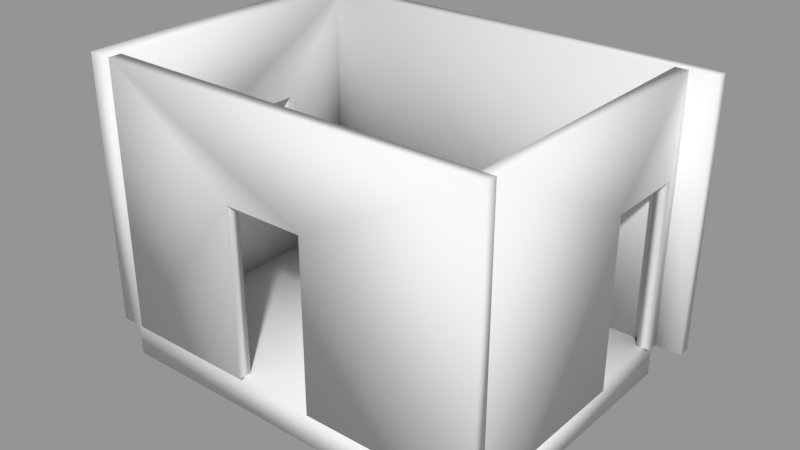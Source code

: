 # Source: Anne_Office.blend  (saved by Blender 2.79.0; exported with 4.5.12 LTS)
import bpy
from mathutils import Matrix  # noqa: F401  (used for matrix-valued properties, if any)

bpy.ops.wm.read_factory_settings(use_empty=True)
scene = bpy.context.scene
scene.name = 'Scene'

# ---- collections
col_collection_1 = bpy.data.collections.new('Collection 1'); scene.collection.children.link(col_collection_1)

# ---- meshes
me_basic_wall_wall_int_16p_100blk_12p_2__310906__geometry = bpy.data.meshes.new('Basic Wall Wall-Int_16P-100Blk-12P 2 [310906] Geometry')
me_basic_wall_wall_int_16p_100blk_12p_2__310906__geometry.from_pydata([(-6.989, 10.69, 10.83), (-6.989, -0.2713, 10.83), (-6.989, -0.2713, 1.323e-23), (-6.989, 6.914, -1.323e-23), (-6.989, 6.914, 6.923), (-6.989, 10.23, 6.923), (-6.989, 10.23, -1.323e-23), (-6.989, 10.69, -1.323e-23), (-7.513, -0.2713, 10.83), (-7.513, 10.69, 10.83), (-7.513, 10.69, 1.323e-23), (-7.513, 10.23, -1.323e-23), (-7.513, 10.23, 6.923), (-7.513, 6.914, 6.923), (-7.513, 6.914, 0.0), (-7.513, -0.2713, 0.0), (-7.251, 10.23, 6.923), (-7.251, 10.23, 0.0), (-7.251, 6.914, 6.923), (-7.251, 6.914, 0.0), (-7.251, 10.95, -1.542), (-7.251, -0.5338, -1.542), (-23.32, -0.5338, -1.542), (-23.32, 10.95, -1.542), (-7.251, 10.95, 0.0), (-23.32, 10.95, 0.0), (-23.32, -0.5338, 0.0), (-7.251, -0.5338, 0.0), (-22.83, 10.69, 0.0), (-7.513, 10.69, 0.0), (-6.989, 10.69, 0.0), (-5.939, 10.69, 0.0), (-5.939, 10.69, 10.83), (-6.989, 10.69, 10.83), (-7.513, 10.69, 10.83), (-22.83, 10.69, 10.83), (-22.83, 11.21, 0.0), (-22.83, 11.21, 10.83), (-5.939, 11.21, 10.83), (-5.939, 11.21, 0.0), (-6.989, -0.7963, 10.83), (-22.83, -0.7963, 10.83), (-22.83, -0.7963, 6.617e-24), (-17.32, -0.7963, -1.323e-23), (-17.32, -0.7963, 6.923), (-14.01, -0.7963, 6.923), (-14.01, -0.7963, 0.0), (-6.989, -0.7963, -6.617e-24), (-22.83, -0.2713, 10.83), (-7.513, -0.2713, 10.83), (-6.989, -0.2713, 10.83), (-6.989, -0.2713, 6.617e-24), (-7.513, -0.2713, -1.323e-23), (-14.01, -0.2713, -1.323e-23), (-14.01, -0.2713, 6.923), (-17.32, -0.2713, 6.923), (-17.32, -0.2713, -1.323e-23), (-22.83, -0.2713, -6.617e-24), (-14.01, -0.5338, 6.923), (-14.01, -0.5338, 0.0), (-17.32, -0.5338, 6.923), (-17.32, -0.5338, 0.0), (-22.83, -0.7963, 0.0), (-22.83, 11.21, 0.0), (-22.83, 11.21, 10.83), (-22.83, -0.7963, 10.83), (-22.83, 7.73, 6.923), (-22.83, 7.73, 2.953), (-22.83, 3.268, 2.953), (-22.83, 3.268, 6.923), (-23.81, -0.7963, 0.0), (-23.81, -0.7963, 10.83), (-23.81, 11.21, 10.83), (-23.81, 11.21, 0.0), (-23.81, 7.73, 6.923), (-23.81, 3.268, 6.923), (-23.81, 3.268, 2.953), (-23.81, 7.73, 2.953), (-23.16, 7.73, 6.923), (-23.16, 7.73, 2.953), (-23.16, 3.268, 2.953), (-23.16, 3.268, 6.923)], [], [(2, 3, 4), (1, 4, 0), (4, 1, 2), (6, 7, 5), (5, 0, 4), (0, 5, 7), (10, 11, 12), (9, 12, 13), (12, 9, 10), (14, 15, 13), (13, 8, 9), (8, 13, 15), (3, 2, 15), (15, 14, 3), (7, 6, 11), (11, 10, 7), (1, 0, 9), (9, 8, 1), (15, 2, 1), (1, 8, 15), (7, 10, 9), (9, 0, 7), (11, 17, 16), (16, 12, 11), (17, 6, 5), (5, 16, 17), (12, 5, 4), (4, 13, 12), (13, 18, 19), (19, 14, 13), (18, 4, 3), (3, 19, 18), (23, 20, 21), (21, 22, 23), (26, 27, 24), (24, 25, 26), (21, 20, 24), (24, 27, 21), (22, 21, 26), (27, 26, 21), (23, 22, 26), (26, 25, 23), (20, 23, 24), (25, 24, 23), (28, 29, 35), (34, 35, 29), (29, 30, 34), (30, 31, 33), (32, 33, 31), (30, 33, 34), (38, 39, 37), (36, 37, 39), (31, 30, 39), (29, 36, 39), (36, 29, 28), (29, 39, 30), (32, 31, 39), (39, 38, 32), (33, 32, 38), (34, 38, 37), (38, 34, 33), (34, 37, 35), (37, 28, 35), (28, 37, 36), (42, 43, 44), (41, 44, 45), (44, 41, 42), (46, 47, 45), (45, 40, 41), (40, 45, 47), (51, 52, 49), (51, 49, 50), (54, 49, 52), (54, 52, 53), (56, 57, 55), (54, 55, 48), (48, 55, 57), (54, 48, 49), (47, 46, 52), (52, 51, 47), (52, 46, 53), (43, 42, 57), (57, 56, 43), (41, 40, 49), (50, 49, 40), (49, 48, 41), (40, 47, 51), (51, 50, 40), (53, 59, 58), (58, 54, 53), (59, 46, 45), (45, 58, 59), (55, 45, 44), (45, 55, 54), (55, 60, 61), (61, 56, 55), (60, 44, 43), (43, 61, 60), (57, 42, 41), (41, 48, 57), (62, 68, 69), (68, 62, 63), (65, 69, 64), (69, 65, 62), (67, 63, 66), (63, 67, 68), (66, 64, 69), (64, 66, 63), (73, 77, 74), (77, 73, 76), (72, 74, 75), (74, 72, 73), (76, 70, 75), (70, 76, 73), (75, 71, 72), (71, 75, 70), (63, 62, 73), (70, 73, 62), (65, 64, 72), (72, 71, 65), (79, 78, 74), (74, 77, 79), (67, 66, 79), (78, 79, 66), (68, 67, 76), (77, 76, 67), (81, 80, 76), (76, 75, 81), (69, 68, 81), (80, 81, 68), (66, 69, 75), (75, 74, 66), (64, 63, 73), (73, 72, 64), (71, 70, 62), (62, 65, 71)])
me_basic_wall_wall_int_16p_100blk_12p_2__310906__geometry.polygons.foreach_set('use_smooth', [True] * 136)
_uv = me_basic_wall_wall_int_16p_100blk_12p_2__310906__geometry.uv_layers.new(name='UVChannel_1')
_uv.uv.foreach_set('vector', [0.2625, 1.323e-23, 7.448, -1.323e-23, 7.448, 6.923, 0.2625, 10.83, 7.448, 6.923, 11.22, 10.83, 7.448, 6.923, 0.2625, 10.83, 0.2625, 1.323e-23, 10.76, -1.323e-23, 11.22, -1.323e-23, 10.76, 6.923, 10.76, 6.923, 11.22, 10.83, 7.448, 6.923, 11.22, 10.83, 10.76, 6.923, 11.22, -1.323e-23, -11.22, 1.323e-23, -10.76, -1.323e-23, -10.76, 6.923, -11.22, 10.83, -10.76, 6.923, -7.448, 6.923, -10.76, 6.923, -11.22, 10.83, -11.22, 1.323e-23, -7.448, 0.0, -0.2625, 0.0, -7.448, 6.923, -7.448, 6.923, -0.2625, 10.83, -11.22, 10.83, -0.2625, 10.83, -7.448, 6.923, -0.2625, 0.0, 3.713e-16, 7.448, 4.441e-16, 0.2625, 0.5249, 0.2625, 0.5249, 0.2625, 0.5249, 7.448, 3.713e-16, 7.448, 3.331e-16, 11.22, 4.441e-16, 10.76, 0.5249, 10.76, 0.5249, 10.76, 0.5249, 11.22, 3.331e-16, 11.22, 1.865e-14, 11.22, 0.0, 0.2625, 0.5249, 0.2625, 0.5249, 0.2625, 0.5249, 11.22, 1.865e-14, 11.22, -1.05, 0.0, -1.575, 0.0, -1.575, 10.83, -1.575, 10.83, -1.05, 10.83, -1.05, 0.0, 0.2625, 0.0, -0.2625, 0.0, -0.2625, 10.83, -0.2625, 10.83, 0.2625, 10.83, 0.2625, 0.0, -0.2625, 0.0, -1.927e-07, 0.0, -1.927e-07, 6.923, -1.927e-07, 6.923, -0.2625, 6.923, -0.2625, 0.0, -1.927e-07, 0.0, 0.2625, 0.0, 0.2625, 6.923, 0.2625, 6.923, -1.927e-07, 6.923, -1.927e-07, 0.0, 5.525, 0.0, 5.0, -8.882e-16, 5.0, 3.314, 5.0, 3.314, 5.525, 3.314, 5.525, 0.0, 0.2625, 6.923, 1.927e-07, 6.923, 1.927e-07, 4.255e-08, 1.927e-07, 4.255e-08, 0.2625, 4.255e-08, 0.2625, 6.923, 1.927e-07, 6.923, -0.2625, 6.923, -0.2625, 4.255e-08, -0.2625, 4.255e-08, 1.927e-07, 4.255e-08, 1.927e-07, 6.923, -23.32, -10.95, -7.251, -10.95, -7.251, 0.5338, -7.251, 0.5338, -23.32, 0.5338, -23.32, -10.95, -23.32, -0.5338, -7.251, -0.5338, -7.251, 10.95, -7.251, 10.95, -23.32, 10.95, -23.32, -0.5338, -0.5338, -1.542, 10.95, -1.542, 10.95, 5.945e-08, 10.95, 5.945e-08, -0.5338, 5.945e-08, -0.5338, -1.542, -23.32, -1.542, -7.251, -1.542, -23.32, 5.945e-08, -7.251, 5.945e-08, -23.32, 5.945e-08, -7.251, -1.542, -10.95, -1.542, 0.5338, -1.542, 0.5338, 5.945e-08, 0.5338, 5.945e-08, -10.95, 5.945e-08, -10.95, -1.542, -7.251, 1.542, -23.32, 1.542, -7.251, -5.945e-08, -23.32, -5.945e-08, -7.251, -5.945e-08, -23.32, 1.542, 0.4921, 0.0, 15.81, 0.0, 0.4921, 10.83, 15.81, 10.83, 0.4921, 10.83, 15.81, 0.0, 15.81, 0.0, 16.33, 0.0, 15.81, 10.83, 16.33, 0.0, 17.38, 0.0, 16.33, 10.83, 17.38, 10.83, 16.33, 10.83, 17.38, 0.0, 16.33, 0.0, 16.33, 10.83, 15.81, 10.83, -17.38, 10.83, -17.38, 0.0, -0.4921, 10.83, -0.4921, 0.0, -0.4921, 10.83, -17.38, 0.0, -3.553e-15, 17.38, -3.332e-15, 16.33, 0.5249, 17.38, -3.221e-15, 15.81, 0.5249, 0.4921, 0.5249, 17.38, 0.5249, 0.4921, -3.221e-15, 15.81, 0.0, 0.4921, -3.221e-15, 15.81, 0.5249, 17.38, -3.332e-15, 16.33, 0.0, 10.83, 0.0, 0.0, 0.5249, 0.0, 0.5249, 0.0, 0.5249, 10.83, 0.0, 10.83, 2.209e-16, 1.05, 0.0, 0.0, 0.5249, -1.323e-23, 3.313e-16, 1.575, 0.5249, -1.323e-23, 0.5249, 16.89, 0.5249, -1.323e-23, 3.313e-16, 1.575, 2.209e-16, 1.05, 3.313e-16, 1.575, 0.5249, 16.89, 3.553e-15, 16.89, 38.32, 10.83, 37.8, 0.0, 37.8, 10.83, 37.8, 0.0, 38.32, 10.83, 38.32, 0.0, 0.4921, 6.617e-24, 5.996, -1.323e-23, 5.996, 6.923, 0.4921, 10.83, 5.996, 6.923, 9.309, 6.923, 5.996, 6.923, 0.4921, 10.83, 0.4921, 6.617e-24, 9.309, 0.0, 16.33, -6.617e-24, 9.309, 6.923, 9.309, 6.923, 16.33, 10.83, 0.4921, 10.83, 16.33, 10.83, 9.309, 6.923, 16.33, -6.617e-24, -16.33, 6.617e-24, -15.81, -1.323e-23, -15.81, 10.83, -16.33, 6.617e-24, -15.81, 10.83, -16.33, 10.83, -9.309, 6.923, -15.81, 10.83, -15.81, -1.323e-23, -9.309, 6.923, -15.81, -1.323e-23, -9.309, -1.323e-23, -5.996, -1.323e-23, -0.4921, -6.617e-24, -5.996, 6.923, -9.309, 6.923, -5.996, 6.923, -0.4921, 10.83, -0.4921, 10.83, -5.996, 6.923, -0.4921, -6.617e-24, -9.309, 6.923, -0.4921, 10.83, -15.81, 10.83, -4.219e-15, 16.33, -2.442e-15, 9.309, 0.5249, 15.81, 0.5249, 15.81, 0.5249, 16.33, -4.219e-15, 16.33, 0.5249, 15.81, -2.442e-15, 9.309, 0.5249, 9.309, -1.538e-15, 5.996, -1.11e-16, 0.4921, 0.5249, 0.4921, 0.5249, 0.4921, 0.5249, 5.996, -1.538e-15, 5.996, 3.997e-15, 15.58, -1.11e-16, -0.2625, 0.5249, 0.2625, 0.5249, -0.2625, 0.5249, 0.2625, -1.11e-16, -0.2625, 0.5249, 0.2625, 0.5249, 15.58, 3.997e-15, 15.58, -0.2625, 10.83, -0.2625, 0.0, 0.2625, 0.0, 0.2625, 0.0, 0.2625, 10.83, -0.2625, 10.83, -0.2625, 0.0, -1.927e-07, 0.0, -1.927e-07, 6.923, -1.927e-07, 6.923, -0.2625, 6.923, -0.2625, 0.0, -1.927e-07, 0.0, 0.2625, 0.0, 0.2625, 6.923, 0.2625, 6.923, -1.927e-07, 6.923, -1.927e-07, 0.0, 5.525, 3.314, 5.0, 8.882e-16, 5.0, 3.314, 5.0, 8.882e-16, 5.525, 3.314, 5.525, 0.0, 0.2625, 6.923, 1.927e-07, 6.923, 1.927e-07, 4.255e-08, 1.927e-07, 4.255e-08, 0.2625, 4.255e-08, 0.2625, 6.923, 1.927e-07, 6.923, -0.2625, 6.923, -0.2625, 4.255e-08, -0.2625, 4.255e-08, 1.927e-07, 4.255e-08, 1.927e-07, 6.923, 26.84, 0.0, 26.32, 0.0, 26.32, 10.83, 26.32, 10.83, 26.84, 10.83, 26.84, 0.0, -0.2625, 0.0, 3.801, 2.953, 3.801, 6.923, 3.801, 2.953, -0.2625, 0.0, 11.75, 0.0, -0.2625, 10.83, 3.801, 6.923, 11.75, 10.83, 3.801, 6.923, -0.2625, 10.83, -0.2625, 0.0, 8.263, 2.953, 11.75, 0.0, 8.263, 6.923, 11.75, 0.0, 8.263, 2.953, 3.801, 2.953, 8.263, 6.923, 11.75, 10.83, 3.801, 6.923, 11.75, 10.83, 8.263, 6.923, 11.75, 0.0, -11.75, 0.0, -8.263, 2.953, -8.263, 6.923, -8.263, 2.953, -11.75, 0.0, -3.801, 2.953, -11.75, 10.83, -8.263, 6.923, -3.801, 6.923, -8.263, 6.923, -11.75, 10.83, -11.75, 0.0, -3.801, 2.953, 0.2625, 0.0, -3.801, 6.923, 0.2625, 0.0, -3.801, 2.953, -11.75, 0.0, -3.801, 6.923, 0.2625, 10.83, -11.75, 10.83, 0.2625, 10.83, -3.801, 6.923, 0.2625, 0.0, -2.132e-14, 11.75, 0.0, -0.2625, 0.9843, 11.75, 0.9843, -0.2625, 0.9843, 11.75, 0.0, -0.2625, 2.132e-14, 11.75, 0.0, -0.2625, 0.9843, -0.2625, 0.9843, -0.2625, 0.9843, 11.75, 2.132e-14, 11.75, 0.1558, 2.953, 0.1558, 6.923, -0.4921, 6.923, -0.4921, 6.923, -0.4921, 2.953, 0.1558, 2.953, 0.0, 3.97, 0.0, 0.0, 0.3363, 3.97, 0.3363, 0.0, 0.3363, 3.97, 0.0, 0.0, -2.511e-14, 4.462, 0.0, 0.0, 0.9843, 4.462, 0.9843, 0.0, 0.9843, 4.462, 0.0, 0.0, -0.1558, 6.923, -0.1558, 2.953, 0.4921, 2.953, 0.4921, 2.953, 0.4921, 6.923, -0.1558, 6.923, 0.0, 3.97, 0.0, 0.0, 0.3363, 3.97, 0.3363, 0.0, 0.3363, 3.97, 0.0, 0.0, -7.105e-15, 4.462, 0.0, 0.0, 0.9843, 0.0, 0.9843, 0.0, 0.9843, 4.462, -7.105e-15, 4.462, -0.4921, 10.83, -0.4921, 0.0, 0.4921, 0.0, 0.4921, 0.0, 0.4921, 10.83, -0.4921, 10.83, -0.4921, 10.83, -0.4921, 0.0, 0.4921, 0.0, 0.4921, 0.0, 0.4921, 10.83, -0.4921, 10.83])
me_basic_wall_wall_int_16p_100blk_12p_2__310906__geometry.use_remesh_preserve_volume = False
me_basic_wall_wall_int_16p_100blk_12p_2__310906__geometry.use_remesh_preserve_attributes = False
me_basic_wall_wall_int_16p_100blk_12p_2__310906__geometry.use_mirror_vertex_groups = False
me_basic_wall_wall_int_16p_100blk_12p_2__310906__geometry.update()
me_basic_wall_wall_int_16p_100blk_12p_2__310906__geometry.normals_split_custom_set([tuple(v) for v in zip(*[iter([0.5774, -0.5773, -0.5773, 0.5773, 0.5774, -0.5774, 0.9045, 0.3015, -0.3015, 0.5773, -0.5774, 0.5774, 0.9045, 0.3015, -0.3015, 0.5774, 0.5773, 0.5773, 0.9045, 0.3015, -0.3015, 0.5773, -0.5774, 0.5774, 0.5774, -0.5773, -0.5773, 0.5774, -0.5774, -0.5774, 0.5773, 0.5773, -0.5774, 0.9045, -0.3015, -0.3015, 0.9045, -0.3015, -0.3015, 0.5774, 0.5773, 0.5773, 0.9045, 0.3015, -0.3015, 0.5774, 0.5773, 0.5773, 0.9045, -0.3015, -0.3015, 0.5773, 0.5773, -0.5774, -0.5774, 0.5773, -0.5773, -0.5773, -0.5773, -0.5774, -0.9045, -0.3015, -0.3015, -0.5774, 0.5773, 0.5773, -0.9045, -0.3015, -0.3015, -0.9045, 0.3015, -0.3015, -0.9045, -0.3015, -0.3015, -0.5774, 0.5773, 0.5773, -0.5774, 0.5773, -0.5773, -0.5774, 0.5774, -0.5774, -0.5774, -0.5773, -0.5773, -0.9045, 0.3015, -0.3015, -0.9045, 0.3015, -0.3015, -0.5773, -0.5774, 0.5774, -0.5774, 0.5773, 0.5773, -0.5773, -0.5774, 0.5774, -0.9045, 0.3015, -0.3015, -0.5774, -0.5773, -0.5773, 0.5773, 0.5774, -0.5774, 0.5774, -0.5773, -0.5773, -0.5774, -0.5773, -0.5773, -0.5774, -0.5773, -0.5773, -0.5774, 0.5774, -0.5774, 0.5773, 0.5774, -0.5774, 0.5773, 0.5773, -0.5774, 0.5774, -0.5774, -0.5774, -0.5773, -0.5773, -0.5774, -0.5773, -0.5773, -0.5774, -0.5774, 0.5773, -0.5773, 0.5773, 0.5773, -0.5774, 0.5773, -0.5774, 0.5774, 0.5774, 0.5773, 0.5773, -0.5774, 0.5773, 0.5773, -0.5774, 0.5773, 0.5773, -0.5773, -0.5774, 0.5774, 0.5773, -0.5774, 0.5774, -0.5774, -0.5773, -0.5773, 0.5774, -0.5773, -0.5773, 0.5773, -0.5774, 0.5774, 0.5773, -0.5774, 0.5774, -0.5773, -0.5774, 0.5774, -0.5774, -0.5773, -0.5773, 0.5773, 0.5773, -0.5774, -0.5774, 0.5773, -0.5773, -0.5774, 0.5773, 0.5773, -0.5774, 0.5773, 0.5773, 0.5774, 0.5773, 0.5773, 0.5773, 0.5773, -0.5774, -0.5773, -0.5773, -0.5774, 0.0, -1.0, 0.0, 0.0, -1.0, 0.0, 0.0, -1.0, 0.0, -0.9045, -0.3015, -0.3015, -0.5773, -0.5773, -0.5774, 0.0, -1.0, 0.0, 0.5774, -0.5774, -0.5774, 0.9045, -0.3015, -0.3015, 0.9045, -0.3015, -0.3015, 0.0, -1.0, 0.0, 0.0, -1.0, 0.0, -0.9045, -0.3015, -0.3015, 0.9045, -0.3015, -0.3015, 0.9045, 0.3015, -0.3015, 0.9045, 0.3015, -0.3015, -0.9045, 0.3015, -0.3015, -0.9045, -0.3015, -0.3015, -0.9045, 0.3015, -0.3015, 0.0, 1.0, 0.0, 0.0, 1.0, 0.0, 0.0, 1.0, 0.0, -0.5774, 0.5774, -0.5774, -0.9045, 0.3015, -0.3015, 0.0, 1.0, 0.0, 0.9045, 0.3015, -0.3015, 0.5773, 0.5774, -0.5774, 0.5773, 0.5774, -0.5774, 0.0, 1.0, 0.0, 0.0, 1.0, 0.0, -0.5773, 0.5773, -0.5774, 0.5774, 0.5774, -0.5774, 0.5773, -0.5773, -0.5774, 0.5773, -0.5773, -0.5774, -0.5774, -0.5774, -0.5774, -0.5773, 0.5773, -0.5774, -0.5773, -0.5773, 0.5774, 0.5774, -0.5774, 0.5774, 0.5773, 0.5773, 0.5774, 0.5773, 0.5773, 0.5774, -0.5774, 0.5774, 0.5774, -0.5773, -0.5773, 0.5774, 0.5773, -0.5773, -0.5774, 0.5774, 0.5774, -0.5774, 0.5773, 0.5773, 0.5774, 0.5773, 0.5773, 0.5774, 0.5774, -0.5774, 0.5774, 0.5773, -0.5773, -0.5774, -0.5774, -0.5774, -0.5774, 0.5773, -0.5773, -0.5774, -0.5773, -0.5773, 0.5774, 0.5774, -0.5774, 0.5774, -0.5773, -0.5773, 0.5774, 0.5773, -0.5773, -0.5774, -0.5773, 0.5773, -0.5774, -0.5774, -0.5774, -0.5774, -0.5773, -0.5773, 0.5774, -0.5773, -0.5773, 0.5774, -0.5774, 0.5774, 0.5774, -0.5773, 0.5773, -0.5774, 0.5774, 0.5774, -0.5774, -0.5773, 0.5773, -0.5774, 0.5773, 0.5773, 0.5774, -0.5774, 0.5774, 0.5774, 0.5773, 0.5773, 0.5774, -0.5773, 0.5773, -0.5774, -0.5774, -0.5773, -0.5773, 0.0, -0.7071, -0.7071, -0.5773, -0.5774, 0.5773, 0.0, -0.7071, 0.7071, -0.5773, -0.5774, 0.5773, 0.0, -0.7071, -0.7071, 0.0, -0.7071, -0.7071, 0.0, -0.7071, -0.7071, 0.0, -0.7071, 0.7071, 0.0, -0.7071, -0.7071, 0.5773, -0.5774, -0.5773, 0.0, -0.7071, 0.7071, 0.5774, -0.5773, 0.5773, 0.0, -0.7071, 0.7071, 0.5773, -0.5774, -0.5773, 0.0, -0.7071, -0.7071, 0.0, -0.7071, 0.7071, 0.0, -0.7071, 0.7071, 0.5774, 0.5774, 0.5773, 0.5774, 0.5774, -0.5773, -0.5774, 0.5773, 0.5774, -0.5773, 0.5773, -0.5774, -0.5774, 0.5773, 0.5774, 0.5774, 0.5774, -0.5773, 0.5773, -0.5774, -0.5773, 0.0, -0.7071, -0.7071, 0.5774, 0.5774, -0.5773, 0.0, -0.7071, -0.7071, -0.5773, 0.5773, -0.5774, 0.5774, 0.5774, -0.5773, -0.5773, 0.5773, -0.5774, 0.0, -0.7071, -0.7071, -0.5774, -0.5773, -0.5773, 0.0, -0.7071, -0.7071, 0.5774, 0.5774, -0.5773, 0.0, -0.7071, -0.7071, 0.5774, -0.5773, 0.5773, 0.5773, -0.5774, -0.5773, 0.5774, 0.5774, -0.5773, 0.5774, 0.5774, -0.5773, 0.5774, 0.5774, 0.5773, 0.5774, -0.5773, 0.5773, 0.0, -0.7071, 0.7071, 0.5774, -0.5773, 0.5773, 0.5774, 0.5774, 0.5773, 0.0, -0.7071, 0.7071, 0.5774, 0.5774, 0.5773, -0.5774, 0.5773, 0.5774, 0.5774, 0.5774, 0.5773, 0.0, -0.7071, 0.7071, 0.0, -0.7071, 0.7071, 0.0, -0.7071, 0.7071, -0.5774, 0.5773, 0.5774, -0.5773, -0.5774, 0.5773, -0.5774, 0.5773, 0.5774, -0.5774, -0.5773, -0.5773, -0.5773, -0.5774, 0.5773, -0.5774, -0.5773, -0.5773, -0.5774, 0.5773, 0.5774, -0.5773, 0.5773, -0.5774, -0.5773, -0.5774, -0.5773, 0.5774, -0.5773, -0.5774, 0.3015, -0.9045, -0.3015, -0.5774, -0.5773, 0.5774, 0.3015, -0.9045, -0.3015, -0.3015, -0.9045, -0.3015, 0.3015, -0.9045, -0.3015, -0.5774, -0.5773, 0.5774, -0.5773, -0.5774, -0.5773, -0.5773, -0.5773, -0.5774, 0.5773, -0.5774, -0.5774, -0.3015, -0.9045, -0.3015, -0.3015, -0.9045, -0.3015, 0.5773, -0.5773, 0.5774, -0.5774, -0.5773, 0.5774, 0.5773, -0.5773, 0.5774, -0.3015, -0.9045, -0.3015, 0.5773, -0.5774, -0.5774, 0.5774, 0.5774, -0.5773, 6.203e-24, 0.7071, -0.7071, 0.0, 0.7071, 0.7071, 0.5774, 0.5774, -0.5773, 0.0, 0.7071, 0.7071, 0.5774, 0.5774, 0.5774, -0.3015, 0.9045, -0.3015, 0.0, 0.7071, 0.7071, 6.203e-24, 0.7071, -0.7071, -0.3015, 0.9045, -0.3015, 6.203e-24, 0.7071, -0.7071, -0.5774, 0.5773, -0.5773, 0.5774, 0.5774, -0.5774, -0.5773, 0.5774, -0.5773, 0.3015, 0.9045, -0.3015, -0.3015, 0.9045, -0.3015, 0.3015, 0.9045, -0.3015, -0.5774, 0.5773, 0.5774, -0.5774, 0.5773, 0.5774, 0.3015, 0.9045, -0.3015, -0.5773, 0.5774, -0.5773, -0.3015, 0.9045, -0.3015, -0.5774, 0.5773, 0.5774, 0.0, 0.7071, 0.7071, 0.5773, -0.5774, -0.5774, -0.5773, -0.5773, -0.5774, 6.203e-24, 0.7071, -0.7071, 6.203e-24, 0.7071, -0.7071, 0.5774, 0.5774, -0.5773, 0.5773, -0.5774, -0.5774, 6.203e-24, 0.7071, -0.7071, -0.5773, -0.5773, -0.5774, -0.5774, 0.5773, -0.5773, 0.5774, -0.5773, -0.5774, -0.5773, -0.5774, -0.5773, -0.5773, 0.5774, -0.5773, -0.5773, 0.5774, -0.5773, 0.5774, 0.5774, -0.5774, 0.5774, -0.5773, -0.5774, -0.5774, -0.5773, 0.5774, 0.5773, -0.5773, 0.5774, 0.0, 0.7071, 0.7071, 0.5774, 0.5774, 0.5774, 0.0, 0.7071, 0.7071, 0.5773, -0.5773, 0.5774, 0.0, 0.7071, 0.7071, -0.5774, 0.5773, 0.5774, -0.5774, -0.5773, 0.5774, 0.5773, -0.5773, 0.5774, 0.5773, -0.5774, -0.5774, 0.5774, 0.5774, -0.5773, 0.5774, 0.5774, -0.5773, 0.5774, 0.5774, 0.5774, 0.5773, -0.5773, 0.5774, -0.5774, 0.5773, -0.5773, -1.0, 0.0, 0.0, -1.0, 0.0, 0.0, -1.0, 0.0, 0.0, -0.3015, 0.9045, -0.3015, -0.5774, 0.5773, -0.5773, -1.0, 0.0, 0.0, -0.5773, -0.5773, -0.5774, -0.3015, -0.9045, -0.3015, -0.3015, -0.9045, -0.3015, -1.0, 0.0, 0.0, -1.0, 0.0, 0.0, 0.3015, 0.9045, -0.3015, -0.3015, -0.9045, -0.3015, 0.3015, -0.9045, -0.3015, -0.3015, -0.9045, -0.3015, 0.3015, 0.9045, -0.3015, -0.3015, 0.9045, -0.3015, 0.3015, 0.9045, -0.3015, 1.0, 0.0, 0.0, 1.0, 0.0, 0.0, 1.0, 0.0, 0.0, 0.5774, 0.5774, -0.5774, 0.3015, 0.9045, -0.3015, 1.0, 0.0, 0.0, 0.3015, -0.9045, -0.3015, 0.5774, -0.5773, -0.5774, 0.5774, -0.5773, -0.5774, 1.0, 0.0, 0.0, 1.0, 0.0, 0.0, -0.5773, 0.5774, -0.5773, -0.5773, -0.5774, -0.5773, -0.5774, -0.5773, 0.5774, -0.5774, -0.5773, 0.5774, -0.5774, 0.5773, 0.5774, -0.5773, 0.5774, -0.5773, 0.5773, -0.5774, -0.5774, 0.9045, 0.3015, 0.3015, 0.9045, 0.3015, -0.3015, 0.9045, 0.3015, 0.3015, 0.5773, -0.5774, -0.5774, 0.5773, 0.5774, -0.5774, 0.5774, -0.5773, 0.5773, 0.9045, 0.3015, -0.3015, 0.5773, 0.5774, 0.5773, 0.9045, 0.3015, -0.3015, 0.5774, -0.5773, 0.5773, 0.5773, -0.5774, -0.5774, 0.9045, -0.3015, 0.3015, 0.5773, 0.5774, -0.5774, 0.9045, -0.3015, -0.3015, 0.5773, 0.5774, -0.5774, 0.9045, -0.3015, 0.3015, 0.9045, 0.3015, 0.3015, 0.9045, -0.3015, -0.3015, 0.5773, 0.5774, 0.5773, 0.9045, 0.3015, -0.3015, 0.5773, 0.5774, 0.5773, 0.9045, -0.3015, -0.3015, 0.5773, 0.5774, -0.5774, -0.5773, 0.5774, -0.5774, -0.9045, -0.3015, 0.3015, -0.9045, -0.3015, -0.3015, -0.9045, -0.3015, 0.3015, -0.5773, 0.5774, -0.5774, -0.9045, 0.3015, 0.3015, -0.5773, 0.5773, 0.5774, -0.9045, -0.3015, -0.3015, -0.9045, 0.3015, -0.3015, -0.9045, -0.3015, -0.3015, -0.5773, 0.5773, 0.5774, -0.5773, 0.5774, -0.5774, -0.9045, 0.3015, 0.3015, -0.5774, -0.5773, -0.5773, -0.9045, 0.3015, -0.3015, -0.5774, -0.5773, -0.5773, -0.9045, 0.3015, 0.3015, -0.5773, 0.5774, -0.5774, -0.9045, 0.3015, -0.3015, -0.5774, -0.5773, 0.5773, -0.5773, 0.5773, 0.5774, -0.5774, -0.5773, 0.5773, -0.9045, 0.3015, -0.3015, -0.5774, -0.5773, -0.5773, 0.5773, 0.5774, -0.5774, 0.5773, -0.5774, -0.5774, -0.5773, 0.5774, -0.5774, -0.5774, -0.5773, -0.5773, -0.5773, 0.5774, -0.5774, 0.5773, -0.5774, -0.5774, 0.5774, -0.5773, 0.5773, 0.5773, 0.5774, 0.5773, -0.5773, 0.5773, 0.5774, -0.5773, 0.5773, 0.5774, -0.5774, -0.5773, 0.5773, 0.5774, -0.5773, 0.5773, 0.0, -1.0, 0.0, 0.0, -1.0, 0.0, -0.9045, -0.3015, -0.3015, -0.9045, -0.3015, -0.3015, -0.9045, -0.3015, 0.3015, 0.0, -1.0, 0.0, 0.9045, -0.3015, 0.3015, 0.9045, -0.3015, -0.3015, 0.0, -1.0, 0.0, 0.0, -1.0, 0.0, 0.0, -1.0, 0.0, 0.9045, -0.3015, -0.3015, 0.9045, 0.3015, 0.3015, 0.9045, -0.3015, 0.3015, -0.9045, 0.3015, 0.3015, -0.9045, -0.3015, 0.3015, -0.9045, 0.3015, 0.3015, 0.9045, -0.3015, 0.3015, 0.0, 1.0, 0.0, 0.0, 1.0, 0.0, -0.9045, 0.3015, 0.3015, -0.9045, 0.3015, 0.3015, -0.9045, 0.3015, -0.3015, 0.0, 1.0, 0.0, 0.9045, 0.3015, -0.3015, 0.9045, 0.3015, 0.3015, 0.0, 1.0, 0.0, 0.0, 1.0, 0.0, 0.0, 1.0, 0.0, 0.9045, 0.3015, 0.3015, 0.9045, -0.3015, -0.3015, 0.9045, 0.3015, -0.3015, -0.9045, 0.3015, -0.3015, -0.9045, 0.3015, -0.3015, -0.9045, -0.3015, -0.3015, 0.9045, -0.3015, -0.3015, 0.5773, 0.5774, 0.5773, 0.5773, 0.5774, -0.5774, -0.5773, 0.5774, -0.5774, -0.5773, 0.5774, -0.5774, -0.5773, 0.5773, 0.5774, 0.5773, 0.5774, 0.5773, -0.5774, -0.5773, 0.5773, -0.5774, -0.5773, -0.5773, 0.5773, -0.5774, -0.5774, 0.5773, -0.5774, -0.5774, 0.5774, -0.5773, 0.5773, -0.5774, -0.5773, 0.5773])] * 3)])

# ---- objects
ob_basic_wall_wall_int_16p_100blk_12p_2__310906 = bpy.data.objects.new('Basic Wall Wall-Int_16P-100Blk-12P 2 [310906]', me_basic_wall_wall_int_16p_100blk_12p_2__310906__geometry)

# ---- transforms, parenting, visibility, modifiers, constraints
ob_basic_wall_wall_int_16p_100blk_12p_2__310906.location = (0.0, 0.0, 0.0)
ob_basic_wall_wall_int_16p_100blk_12p_2__310906.scale = (0.3048, 0.3048, 0.3048)
ob_basic_wall_wall_int_16p_100blk_12p_2__310906.color = (0.8, 0.8, 0.8, 1.0)
ob_basic_wall_wall_int_16p_100blk_12p_2__310906.lineart.crease_threshold = 0.0

# ---- collection membership
col_collection_1.objects.link(ob_basic_wall_wall_int_16p_100blk_12p_2__310906)

# ---- scene / render settings (as saved in the file)
scene.frame_start = 1; scene.frame_end = 250; scene.frame_set(1)
scene.render.engine = 'BLENDER_EEVEE_NEXT'
scene.render.resolution_percentage = 50
scene.render.fps = 25
scene.render.dither_intensity = 0.0
scene.cycles.use_denoising = False
scene.cycles.samples = 128
scene.cycles.sampling_pattern = 'TABULATED_SOBOL'
scene.cycles.use_adaptive_sampling = False
scene.cycles.use_light_tree = False
scene.cycles.blur_glossy = 0.0
scene.cycles.sample_clamp_indirect = 0.0
scene.view_settings.view_transform = 'Standard'
bpy.context.view_layer.update()

# ---- added for rendering (the .blend has no active camera and no usable light): camera, sun + grey world if the file has none
cam_auto = bpy.data.cameras.new('AutoCamera')
cam_auto.lens = 50.0
cam_auto.sensor_width = 36.0
cam_auto.clip_end = 1000.0
ob_auto_camera = bpy.data.objects.new('AutoCamera', cam_auto)
scene.collection.objects.link(ob_auto_camera)
ob_auto_camera.location = (2.4688, -6.81585, 7.0171)
ob_auto_camera.rotation_euler = (1.09748, -7.21219e-08, 0.694738)
scene.camera = ob_auto_camera
light_auto_sun = bpy.data.lights.new('AutoSun', 'SUN')
light_auto_sun.energy = 3.0
light_auto_sun.angle = 0.0523599
ob_auto_sun = bpy.data.objects.new('AutoSun', light_auto_sun)
scene.collection.objects.link(ob_auto_sun)
ob_auto_sun.rotation_euler = (0.872665, 0.174533, 0.523599)
if scene.world is None:
    world_auto = bpy.data.worlds.new('AutoWorld')
    world_auto.color = (0.3, 0.3, 0.3)
    scene.world = world_auto
bpy.context.view_layer.update()
